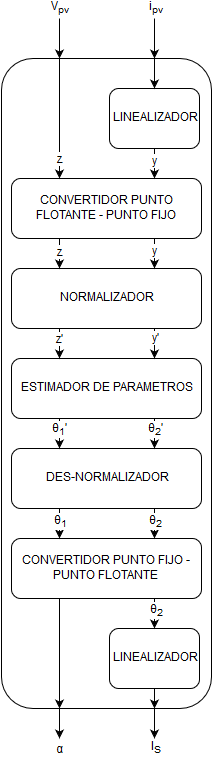

The diagram above was exported from draw.io. Its source (the exported page's mxGraphModel, read from the mxfile embedded in the PNG):
<mxGraphModel dx="880" dy="482" grid="1" gridSize="10" guides="1" tooltips="1" connect="1" arrows="1" fold="1" page="1" pageScale="1" pageWidth="826" pageHeight="1169" background="#ffffff" math="0" shadow="0">
  <root>
    <mxCell id="0" />
    <mxCell id="1" parent="0" />
    <mxCell id="39c94ecdf9db2a29-15" value="" style="rounded=1;whiteSpace=wrap;html=1;shadow=0;dashed=0;strokeWidth=1;" vertex="1" parent="1">
      <mxGeometry x="250" y="60" width="210" height="650" as="geometry" />
    </mxCell>
    <mxCell id="39c94ecdf9db2a29-1" value="LINEALIZADOR" style="rounded=1;whiteSpace=wrap;html=1;shadow=0;dashed=0;strokeWidth=1;" vertex="1" parent="1">
      <mxGeometry x="358" y="90" width="90" height="60" as="geometry" />
    </mxCell>
    <mxCell id="39c94ecdf9db2a29-2" value="CONVERTIDOR PUNTO FLOTANTE - PUNTO FIJO&lt;br&gt;" style="rounded=1;whiteSpace=wrap;html=1;shadow=0;dashed=0;strokeWidth=1;" vertex="1" parent="1">
      <mxGeometry x="260" y="180" width="190" height="60" as="geometry" />
    </mxCell>
    <mxCell id="39c94ecdf9db2a29-3" value="NORMALIZADOR" style="rounded=1;whiteSpace=wrap;html=1;shadow=0;dashed=0;strokeWidth=1;" vertex="1" parent="1">
      <mxGeometry x="260" y="270" width="190" height="60" as="geometry" />
    </mxCell>
    <mxCell id="39c94ecdf9db2a29-4" value="ESTIMADOR DE PARAMETROS&lt;br&gt;" style="rounded=1;whiteSpace=wrap;html=1;shadow=0;dashed=0;strokeWidth=1;" vertex="1" parent="1">
      <mxGeometry x="260" y="360" width="190" height="60" as="geometry" />
    </mxCell>
    <mxCell id="39c94ecdf9db2a29-5" value="DES-NORMALIZADOR &lt;br&gt;" style="rounded=1;whiteSpace=wrap;html=1;shadow=0;dashed=0;strokeWidth=1;" vertex="1" parent="1">
      <mxGeometry x="260" y="450" width="190" height="60" as="geometry" />
    </mxCell>
    <mxCell id="39c94ecdf9db2a29-6" value="CONVERTIDOR PUNTO FIJO - PUNTO FLOTANTE &lt;br&gt;" style="rounded=1;whiteSpace=wrap;html=1;shadow=0;dashed=0;strokeWidth=1;" vertex="1" parent="1">
      <mxGeometry x="260" y="540" width="190" height="60" as="geometry" />
    </mxCell>
    <mxCell id="39c94ecdf9db2a29-7" value="LINEALIZADOR" style="rounded=1;whiteSpace=wrap;html=1;shadow=0;dashed=0;strokeWidth=1;" vertex="1" parent="1">
      <mxGeometry x="358" y="630" width="90" height="60" as="geometry" />
    </mxCell>
    <mxCell id="39c94ecdf9db2a29-8" style="edgeStyle=none;rounded=0;html=1;exitX=0.5;exitY=1;entryX=0.75;entryY=0;startArrow=none;startFill=0;endArrow=classic;endFill=1;jettySize=auto;orthogonalLoop=1;" edge="1" parent="1" source="39c94ecdf9db2a29-1" target="39c94ecdf9db2a29-2">
      <mxGeometry relative="1" as="geometry" />
    </mxCell>
    <mxCell id="39c94ecdf9db2a29-33" value="y" style="text;html=1;resizable=0;points=[];align=center;verticalAlign=middle;labelBackgroundColor=#ffffff;" vertex="1" connectable="0" parent="39c94ecdf9db2a29-8">
      <mxGeometry x="-0.1333" relative="1" as="geometry">
        <mxPoint as="offset" />
      </mxGeometry>
    </mxCell>
    <mxCell id="39c94ecdf9db2a29-9" style="edgeStyle=none;rounded=0;html=1;exitX=0.75;exitY=1;entryX=0.75;entryY=0;startArrow=none;startFill=0;endArrow=classic;endFill=1;jettySize=auto;orthogonalLoop=1;" edge="1" parent="1" source="39c94ecdf9db2a29-2" target="39c94ecdf9db2a29-3">
      <mxGeometry relative="1" as="geometry" />
    </mxCell>
    <mxCell id="39c94ecdf9db2a29-35" value="y" style="text;html=1;resizable=0;points=[];align=center;verticalAlign=middle;labelBackgroundColor=#ffffff;" vertex="1" connectable="0" parent="39c94ecdf9db2a29-9">
      <mxGeometry x="-0.1333" y="1" relative="1" as="geometry">
        <mxPoint x="-1" as="offset" />
      </mxGeometry>
    </mxCell>
    <mxCell id="39c94ecdf9db2a29-10" style="edgeStyle=none;rounded=0;html=1;exitX=0.75;exitY=1;entryX=0.75;entryY=0;startArrow=none;startFill=0;endArrow=classic;endFill=1;jettySize=auto;orthogonalLoop=1;" edge="1" parent="1" source="39c94ecdf9db2a29-3" target="39c94ecdf9db2a29-4">
      <mxGeometry relative="1" as="geometry" />
    </mxCell>
    <mxCell id="39c94ecdf9db2a29-31" value="y'" style="text;html=1;resizable=0;points=[];align=center;verticalAlign=middle;labelBackgroundColor=#ffffff;" vertex="1" connectable="0" parent="39c94ecdf9db2a29-10">
      <mxGeometry x="0.2" y="2" relative="1" as="geometry">
        <mxPoint x="-1" y="-8" as="offset" />
      </mxGeometry>
    </mxCell>
    <mxCell id="39c94ecdf9db2a29-11" style="edgeStyle=none;rounded=0;html=1;exitX=0.75;exitY=1;entryX=0.75;entryY=0;startArrow=none;startFill=0;endArrow=classic;endFill=1;jettySize=auto;orthogonalLoop=1;" edge="1" parent="1" source="39c94ecdf9db2a29-4" target="39c94ecdf9db2a29-5">
      <mxGeometry relative="1" as="geometry" />
    </mxCell>
    <mxCell id="39c94ecdf9db2a29-39" value="&lt;span&gt;θ&lt;sub&gt;2&lt;/sub&gt;&lt;/span&gt;'" style="text;html=1;resizable=0;points=[];align=center;verticalAlign=middle;labelBackgroundColor=#ffffff;" vertex="1" connectable="0" parent="39c94ecdf9db2a29-11">
      <mxGeometry x="-0.2" y="1" relative="1" as="geometry">
        <mxPoint as="offset" />
      </mxGeometry>
    </mxCell>
    <mxCell id="39c94ecdf9db2a29-12" style="edgeStyle=none;rounded=0;html=1;exitX=0.75;exitY=1;entryX=0.75;entryY=0;startArrow=none;startFill=0;endArrow=classic;endFill=1;jettySize=auto;orthogonalLoop=1;" edge="1" parent="1" source="39c94ecdf9db2a29-5" target="39c94ecdf9db2a29-6">
      <mxGeometry relative="1" as="geometry" />
    </mxCell>
    <mxCell id="39c94ecdf9db2a29-41" value="&lt;span&gt;θ&lt;sub&gt;2&lt;/sub&gt;&lt;/span&gt;" style="text;html=1;resizable=0;points=[];align=center;verticalAlign=middle;labelBackgroundColor=#ffffff;" vertex="1" connectable="0" parent="39c94ecdf9db2a29-12">
      <mxGeometry x="0.1333" y="1" relative="1" as="geometry">
        <mxPoint y="-3" as="offset" />
      </mxGeometry>
    </mxCell>
    <mxCell id="39c94ecdf9db2a29-13" style="edgeStyle=none;rounded=0;html=1;exitX=0.75;exitY=1;entryX=0.5;entryY=0;startArrow=none;startFill=0;endArrow=classic;endFill=1;jettySize=auto;orthogonalLoop=1;" edge="1" parent="1" source="39c94ecdf9db2a29-6" target="39c94ecdf9db2a29-7">
      <mxGeometry relative="1" as="geometry" />
    </mxCell>
    <mxCell id="39c94ecdf9db2a29-44" value="&lt;span&gt;θ&lt;sub&gt;2&lt;/sub&gt;&lt;/span&gt;" style="text;html=1;resizable=0;points=[];align=center;verticalAlign=middle;labelBackgroundColor=#ffffff;" vertex="1" connectable="0" parent="39c94ecdf9db2a29-13">
      <mxGeometry x="-0.1333" y="2" relative="1" as="geometry">
        <mxPoint as="offset" />
      </mxGeometry>
    </mxCell>
    <mxCell id="39c94ecdf9db2a29-16" style="edgeStyle=none;rounded=0;html=1;exitX=0.5;exitY=1;startArrow=none;startFill=0;endArrow=classic;endFill=1;jettySize=auto;orthogonalLoop=1;" edge="1" parent="1" source="39c94ecdf9db2a29-7">
      <mxGeometry relative="1" as="geometry">
        <mxPoint x="403" y="710" as="targetPoint" />
      </mxGeometry>
    </mxCell>
    <mxCell id="39c94ecdf9db2a29-17" style="edgeStyle=none;rounded=0;html=1;exitX=0.75;exitY=1;startArrow=none;startFill=0;endArrow=classic;endFill=1;jettySize=auto;orthogonalLoop=1;" edge="1" parent="1">
      <mxGeometry relative="1" as="geometry">
        <mxPoint x="403" y="740" as="targetPoint" />
        <mxPoint x="403" y="710" as="sourcePoint" />
      </mxGeometry>
    </mxCell>
    <mxCell id="39c94ecdf9db2a29-45" value="&lt;span&gt;I&lt;sub&gt;S&lt;/sub&gt;&lt;/span&gt;" style="text;html=1;resizable=0;points=[];align=center;verticalAlign=middle;labelBackgroundColor=#ffffff;" vertex="1" connectable="0" parent="39c94ecdf9db2a29-17">
      <mxGeometry x="0.4667" y="2" relative="1" as="geometry">
        <mxPoint x="-1" y="18" as="offset" />
      </mxGeometry>
    </mxCell>
    <mxCell id="39c94ecdf9db2a29-18" style="edgeStyle=none;rounded=0;html=1;exitX=0.25;exitY=1;startArrow=none;startFill=0;endArrow=classic;endFill=1;jettySize=auto;orthogonalLoop=1;" edge="1" parent="1" source="39c94ecdf9db2a29-6">
      <mxGeometry relative="1" as="geometry">
        <mxPoint x="308" y="710" as="targetPoint" />
      </mxGeometry>
    </mxCell>
    <mxCell id="39c94ecdf9db2a29-19" style="edgeStyle=none;rounded=0;html=1;exitX=0.25;exitY=1;startArrow=none;startFill=0;endArrow=classic;endFill=1;jettySize=auto;orthogonalLoop=1;" edge="1" parent="1">
      <mxGeometry relative="1" as="geometry">
        <mxPoint x="308" y="740" as="targetPoint" />
        <mxPoint x="308" y="710" as="sourcePoint" />
      </mxGeometry>
    </mxCell>
    <mxCell id="39c94ecdf9db2a29-43" value="&lt;span&gt;α&lt;/span&gt;" style="text;html=1;resizable=0;points=[];align=center;verticalAlign=middle;labelBackgroundColor=#ffffff;" vertex="1" connectable="0" parent="39c94ecdf9db2a29-19">
      <mxGeometry x="-0.1333" relative="1" as="geometry">
        <mxPoint y="28" as="offset" />
      </mxGeometry>
    </mxCell>
    <mxCell id="39c94ecdf9db2a29-20" style="edgeStyle=none;rounded=0;html=1;exitX=0.5;exitY=0;startArrow=classic;startFill=1;endArrow=none;endFill=0;jettySize=auto;orthogonalLoop=1;" edge="1" parent="1" source="39c94ecdf9db2a29-1">
      <mxGeometry relative="1" as="geometry">
        <mxPoint x="403" y="60" as="targetPoint" />
      </mxGeometry>
    </mxCell>
    <mxCell id="39c94ecdf9db2a29-22" style="edgeStyle=none;rounded=0;html=1;exitX=0.25;exitY=0;startArrow=classic;startFill=1;endArrow=none;endFill=0;jettySize=auto;orthogonalLoop=1;" edge="1" parent="1" source="39c94ecdf9db2a29-2">
      <mxGeometry relative="1" as="geometry">
        <mxPoint x="308" y="60" as="targetPoint" />
      </mxGeometry>
    </mxCell>
    <mxCell id="39c94ecdf9db2a29-34" value="z" style="text;html=1;resizable=0;points=[];align=center;verticalAlign=middle;labelBackgroundColor=#ffffff;" vertex="1" connectable="0" parent="39c94ecdf9db2a29-22">
      <mxGeometry x="-0.5167" y="-2" relative="1" as="geometry">
        <mxPoint x="-2" y="10" as="offset" />
      </mxGeometry>
    </mxCell>
    <mxCell id="39c94ecdf9db2a29-23" style="edgeStyle=none;rounded=0;html=1;exitX=0.25;exitY=0;startArrow=classic;startFill=1;endArrow=none;endFill=0;jettySize=auto;orthogonalLoop=1;" edge="1" parent="1">
      <mxGeometry relative="1" as="geometry">
        <mxPoint x="308" y="20" as="targetPoint" />
        <mxPoint x="308" y="60" as="sourcePoint" />
      </mxGeometry>
    </mxCell>
    <mxCell id="39c94ecdf9db2a29-25" value="V&lt;sub&gt;pv&lt;/sub&gt;" style="text;html=1;resizable=0;points=[];align=center;verticalAlign=middle;labelBackgroundColor=#ffffff;" vertex="1" connectable="0" parent="39c94ecdf9db2a29-23">
      <mxGeometry relative="1" as="geometry">
        <mxPoint y="-30" as="offset" />
      </mxGeometry>
    </mxCell>
    <mxCell id="39c94ecdf9db2a29-24" style="edgeStyle=none;rounded=0;html=1;exitX=0.25;exitY=0;startArrow=classic;startFill=1;endArrow=none;endFill=0;jettySize=auto;orthogonalLoop=1;" edge="1" parent="1">
      <mxGeometry x="403" y="20" as="geometry">
        <mxPoint x="403" y="20" as="targetPoint" />
        <mxPoint x="403" y="60" as="sourcePoint" />
      </mxGeometry>
    </mxCell>
    <mxCell id="39c94ecdf9db2a29-26" value="i&lt;sub&gt;pv&lt;/sub&gt;" style="text;html=1;resizable=0;points=[];align=center;verticalAlign=middle;labelBackgroundColor=#ffffff;" vertex="1" connectable="0" parent="39c94ecdf9db2a29-24">
      <mxGeometry relative="1" as="geometry">
        <mxPoint x="1" y="-30" as="offset" />
      </mxGeometry>
    </mxCell>
    <mxCell id="39c94ecdf9db2a29-27" style="edgeStyle=none;rounded=0;html=1;exitX=0.25;exitY=1;entryX=0.25;entryY=0;startArrow=none;startFill=0;endArrow=classic;endFill=1;jettySize=auto;orthogonalLoop=1;" edge="1" parent="1" source="39c94ecdf9db2a29-2" target="39c94ecdf9db2a29-3">
      <mxGeometry relative="1" as="geometry" />
    </mxCell>
    <mxCell id="39c94ecdf9db2a29-36" value="z" style="text;html=1;resizable=0;points=[];align=center;verticalAlign=middle;labelBackgroundColor=#ffffff;" vertex="1" connectable="0" parent="39c94ecdf9db2a29-27">
      <mxGeometry x="0.0667" y="1" relative="1" as="geometry">
        <mxPoint x="-1" y="-2" as="offset" />
      </mxGeometry>
    </mxCell>
    <mxCell id="39c94ecdf9db2a29-28" style="edgeStyle=none;rounded=0;html=1;exitX=0.25;exitY=1;entryX=0.25;entryY=0;startArrow=none;startFill=0;endArrow=classic;endFill=1;jettySize=auto;orthogonalLoop=1;" edge="1" parent="1" source="39c94ecdf9db2a29-3" target="39c94ecdf9db2a29-4">
      <mxGeometry relative="1" as="geometry" />
    </mxCell>
    <mxCell id="39c94ecdf9db2a29-32" value="z'" style="text;html=1;resizable=0;points=[];align=center;verticalAlign=middle;labelBackgroundColor=#ffffff;" vertex="1" connectable="0" parent="39c94ecdf9db2a29-28">
      <mxGeometry x="0.0667" y="1" relative="1" as="geometry">
        <mxPoint x="-1" y="-5" as="offset" />
      </mxGeometry>
    </mxCell>
    <mxCell id="39c94ecdf9db2a29-29" style="edgeStyle=none;rounded=0;html=1;exitX=0.25;exitY=1;entryX=0.25;entryY=0;startArrow=none;startFill=0;endArrow=classic;endFill=1;jettySize=auto;orthogonalLoop=1;" edge="1" parent="1" source="39c94ecdf9db2a29-4" target="39c94ecdf9db2a29-5">
      <mxGeometry relative="1" as="geometry" />
    </mxCell>
    <mxCell id="39c94ecdf9db2a29-37" value="&lt;span&gt;θ&lt;sub&gt;1&lt;/sub&gt;&lt;/span&gt;'" style="text;html=1;resizable=0;points=[];align=center;verticalAlign=middle;labelBackgroundColor=#ffffff;" vertex="1" connectable="0" parent="39c94ecdf9db2a29-29">
      <mxGeometry x="-0.2" relative="1" as="geometry">
        <mxPoint as="offset" />
      </mxGeometry>
    </mxCell>
    <mxCell id="39c94ecdf9db2a29-30" style="edgeStyle=none;rounded=0;html=1;exitX=0.25;exitY=1;startArrow=none;startFill=0;endArrow=classic;endFill=1;jettySize=auto;orthogonalLoop=1;entryX=0.25;entryY=0;" edge="1" parent="1" source="39c94ecdf9db2a29-5" target="39c94ecdf9db2a29-6">
      <mxGeometry relative="1" as="geometry">
        <mxPoint x="308" y="550" as="targetPoint" />
      </mxGeometry>
    </mxCell>
    <mxCell id="39c94ecdf9db2a29-40" value="&lt;span&gt;θ&lt;sub&gt;1&lt;/sub&gt;&lt;/span&gt;" style="text;html=1;resizable=0;points=[];align=center;verticalAlign=middle;labelBackgroundColor=#ffffff;" vertex="1" connectable="0" parent="39c94ecdf9db2a29-30">
      <mxGeometry x="-0.1333" y="3" relative="1" as="geometry">
        <mxPoint x="-2" y="1" as="offset" />
      </mxGeometry>
    </mxCell>
  </root>
</mxGraphModel>